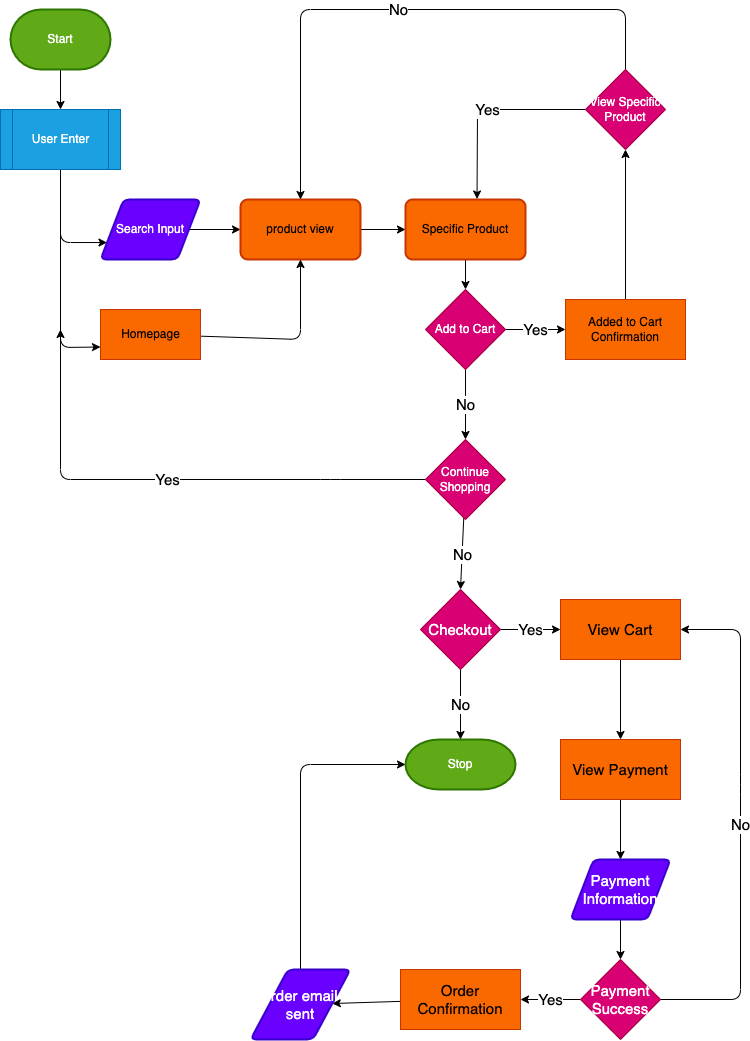

The diagram above was exported from draw.io. Its source (the exported page's mxGraphModel, read from the mxfile embedded in the PNG):
<mxGraphModel dx="847" dy="727" grid="1" gridSize="10" guides="1" tooltips="1" connect="1" arrows="1" fold="1" page="1" pageScale="1" pageWidth="850" pageHeight="1100" background="#FFFFFF" math="0" shadow="0">
  <root>
    <mxCell id="0" />
    <mxCell id="1" parent="0" />
    <mxCell id="5" value="" style="edgeStyle=none;html=1;" edge="1" parent="1" source="2" target="3">
      <mxGeometry relative="1" as="geometry" />
    </mxCell>
    <mxCell id="2" value="Start" style="strokeWidth=2;html=1;shape=mxgraph.flowchart.terminator;whiteSpace=wrap;labelBackgroundColor=none;fillColor=#60a917;fontColor=#ffffff;strokeColor=#2D7600;" vertex="1" parent="1">
      <mxGeometry x="30" y="40" width="100" height="60" as="geometry" />
    </mxCell>
    <mxCell id="8" style="edgeStyle=none;html=1;entryX=0;entryY=0.75;entryDx=0;entryDy=0;" edge="1" parent="1" source="3" target="7">
      <mxGeometry relative="1" as="geometry">
        <Array as="points">
          <mxPoint x="80" y="273" />
        </Array>
      </mxGeometry>
    </mxCell>
    <mxCell id="12" style="edgeStyle=none;html=1;entryX=0;entryY=0.75;entryDx=0;entryDy=0;" edge="1" parent="1" source="3" target="11">
      <mxGeometry relative="1" as="geometry">
        <Array as="points">
          <mxPoint x="80" y="378" />
        </Array>
      </mxGeometry>
    </mxCell>
    <mxCell id="3" value="User Enter" style="shape=process;whiteSpace=wrap;html=1;backgroundOutline=1;fillColor=#1ba1e2;fontColor=#ffffff;strokeColor=#006EAF;" vertex="1" parent="1">
      <mxGeometry x="20" y="140" width="120" height="60" as="geometry" />
    </mxCell>
    <mxCell id="10" value="" style="edgeStyle=none;html=1;" edge="1" parent="1" source="7" target="9">
      <mxGeometry relative="1" as="geometry" />
    </mxCell>
    <mxCell id="7" value="Search Input" style="shape=parallelogram;html=1;strokeWidth=2;perimeter=parallelogramPerimeter;whiteSpace=wrap;rounded=1;arcSize=12;size=0.23;fillColor=#6a00ff;fontColor=#ffffff;strokeColor=#3700CC;" vertex="1" parent="1">
      <mxGeometry x="120" y="230" width="100" height="60" as="geometry" />
    </mxCell>
    <mxCell id="25" value="" style="edgeStyle=none;html=1;fontSize=15;" edge="1" parent="1" source="9" target="24">
      <mxGeometry relative="1" as="geometry" />
    </mxCell>
    <mxCell id="9" value="product view" style="rounded=1;whiteSpace=wrap;html=1;strokeWidth=2;arcSize=12;fillColor=#fa6800;fontColor=#000000;strokeColor=#C73500;" vertex="1" parent="1">
      <mxGeometry x="260" y="230" width="120" height="60" as="geometry" />
    </mxCell>
    <mxCell id="13" style="edgeStyle=none;html=1;entryX=0.5;entryY=1;entryDx=0;entryDy=0;" edge="1" parent="1" source="11" target="9">
      <mxGeometry relative="1" as="geometry">
        <Array as="points">
          <mxPoint x="320" y="370" />
        </Array>
      </mxGeometry>
    </mxCell>
    <mxCell id="11" value="Homepage" style="html=1;dashed=0;whitespace=wrap;fillColor=#fa6800;fontColor=#000000;strokeColor=#C73500;" vertex="1" parent="1">
      <mxGeometry x="120" y="340" width="100" height="50" as="geometry" />
    </mxCell>
    <mxCell id="31" value="No" style="edgeStyle=none;html=1;fontSize=15;" edge="1" parent="1" source="16">
      <mxGeometry relative="1" as="geometry">
        <mxPoint x="480" y="620" as="targetPoint" />
      </mxGeometry>
    </mxCell>
    <mxCell id="34" value="Yes" style="edgeStyle=none;html=1;fontSize=15;" edge="1" parent="1" source="16">
      <mxGeometry relative="1" as="geometry">
        <mxPoint x="80" y="360" as="targetPoint" />
        <Array as="points">
          <mxPoint x="350" y="510" />
          <mxPoint x="80" y="510" />
        </Array>
      </mxGeometry>
    </mxCell>
    <mxCell id="16" value="Continue Shopping" style="rhombus;whiteSpace=wrap;html=1;fillColor=#d80073;fontColor=#ffffff;strokeColor=#A50040;" vertex="1" parent="1">
      <mxGeometry x="445" y="470" width="80" height="80" as="geometry" />
    </mxCell>
    <mxCell id="35" value="No" style="edgeStyle=none;html=1;exitX=0.5;exitY=1;exitDx=0;exitDy=0;entryX=0.5;entryY=0;entryDx=0;entryDy=0;fontSize=15;" edge="1" parent="1" source="19" target="16">
      <mxGeometry relative="1" as="geometry" />
    </mxCell>
    <mxCell id="51" value="Yes" style="edgeStyle=none;html=1;fontSize=15;" edge="1" parent="1" source="19" target="50">
      <mxGeometry relative="1" as="geometry" />
    </mxCell>
    <mxCell id="19" value="Add to Cart" style="rhombus;whiteSpace=wrap;html=1;fillColor=#d80073;fontColor=#ffffff;strokeColor=#A50040;" vertex="1" parent="1">
      <mxGeometry x="445" y="320" width="80" height="80" as="geometry" />
    </mxCell>
    <mxCell id="23" value="Stop&lt;br&gt;" style="strokeWidth=2;html=1;shape=mxgraph.flowchart.terminator;whiteSpace=wrap;fillColor=#60a917;fontColor=#ffffff;strokeColor=#2D7600;" vertex="1" parent="1">
      <mxGeometry x="425" y="770" width="110" height="50" as="geometry" />
    </mxCell>
    <mxCell id="32" value="" style="edgeStyle=none;html=1;fontSize=15;" edge="1" parent="1" source="24" target="19">
      <mxGeometry relative="1" as="geometry" />
    </mxCell>
    <mxCell id="24" value="Specific Product" style="whiteSpace=wrap;html=1;rounded=1;strokeWidth=2;arcSize=12;fillColor=#fa6800;fontColor=#000000;strokeColor=#C73500;" vertex="1" parent="1">
      <mxGeometry x="425" y="230" width="120" height="60" as="geometry" />
    </mxCell>
    <mxCell id="37" value="No" style="edgeStyle=none;html=1;fontSize=15;" edge="1" parent="1" source="36" target="23">
      <mxGeometry relative="1" as="geometry" />
    </mxCell>
    <mxCell id="39" value="Yes" style="edgeStyle=none;html=1;fontSize=15;" edge="1" parent="1" source="36" target="38">
      <mxGeometry relative="1" as="geometry" />
    </mxCell>
    <mxCell id="36" value="Checkout" style="rhombus;whiteSpace=wrap;html=1;fontSize=15;fillColor=#d80073;fontColor=#ffffff;strokeColor=#A50040;" vertex="1" parent="1">
      <mxGeometry x="440" y="620" width="80" height="80" as="geometry" />
    </mxCell>
    <mxCell id="41" value="" style="edgeStyle=none;html=1;fontSize=15;" edge="1" parent="1" source="38" target="40">
      <mxGeometry relative="1" as="geometry" />
    </mxCell>
    <mxCell id="38" value="View Cart" style="whiteSpace=wrap;html=1;fontSize=15;fillColor=#fa6800;fontColor=#000000;strokeColor=#C73500;" vertex="1" parent="1">
      <mxGeometry x="580" y="630" width="120" height="60" as="geometry" />
    </mxCell>
    <mxCell id="43" value="" style="edgeStyle=none;html=1;fontSize=15;" edge="1" parent="1" source="40" target="42">
      <mxGeometry relative="1" as="geometry" />
    </mxCell>
    <mxCell id="40" value="View Payment" style="whiteSpace=wrap;html=1;fontSize=15;fillColor=#fa6800;fontColor=#000000;strokeColor=#C73500;" vertex="1" parent="1">
      <mxGeometry x="580" y="770" width="120" height="60" as="geometry" />
    </mxCell>
    <mxCell id="45" value="" style="edgeStyle=none;html=1;fontSize=15;" edge="1" parent="1" source="42" target="44">
      <mxGeometry relative="1" as="geometry" />
    </mxCell>
    <mxCell id="42" value="Payment Information" style="shape=parallelogram;html=1;strokeWidth=2;perimeter=parallelogramPerimeter;whiteSpace=wrap;rounded=1;arcSize=12;size=0.23;fontSize=15;fillColor=#6a00ff;fontColor=#ffffff;strokeColor=#3700CC;" vertex="1" parent="1">
      <mxGeometry x="590" y="890" width="100" height="60" as="geometry" />
    </mxCell>
    <mxCell id="47" value="Yes" style="edgeStyle=none;html=1;fontSize=15;" edge="1" parent="1" source="44" target="46">
      <mxGeometry relative="1" as="geometry" />
    </mxCell>
    <mxCell id="49" value="No" style="edgeStyle=none;html=1;entryX=1;entryY=0.5;entryDx=0;entryDy=0;fontSize=15;" edge="1" parent="1" source="44" target="38">
      <mxGeometry relative="1" as="geometry">
        <Array as="points">
          <mxPoint x="760" y="1030" />
          <mxPoint x="760" y="815" />
          <mxPoint x="760" y="660" />
        </Array>
      </mxGeometry>
    </mxCell>
    <mxCell id="44" value="Payment Success" style="rhombus;whiteSpace=wrap;html=1;fontSize=15;fillColor=#d80073;fontColor=#ffffff;strokeColor=#A50040;" vertex="1" parent="1">
      <mxGeometry x="600" y="990" width="80" height="80" as="geometry" />
    </mxCell>
    <mxCell id="57" value="" style="edgeStyle=none;html=1;fontSize=15;" edge="1" parent="1" source="46" target="56">
      <mxGeometry relative="1" as="geometry" />
    </mxCell>
    <mxCell id="46" value="Order Confirmation" style="whiteSpace=wrap;html=1;fontSize=15;fillColor=#fa6800;fontColor=#000000;strokeColor=#C73500;" vertex="1" parent="1">
      <mxGeometry x="420" y="1000" width="120" height="60" as="geometry" />
    </mxCell>
    <mxCell id="53" value="" style="edgeStyle=none;html=1;fontSize=15;labelBorderColor=default;" edge="1" parent="1" source="50" target="52">
      <mxGeometry relative="1" as="geometry" />
    </mxCell>
    <mxCell id="50" value="Added to Cart Confirmation" style="whiteSpace=wrap;html=1;fillColor=#fa6800;fontColor=#000000;strokeColor=#C73500;" vertex="1" parent="1">
      <mxGeometry x="585" y="330" width="120" height="60" as="geometry" />
    </mxCell>
    <mxCell id="54" value="Yes" style="edgeStyle=none;html=1;entryX=0.596;entryY=-0.008;entryDx=0;entryDy=0;entryPerimeter=0;fontSize=15;" edge="1" parent="1" source="52" target="24">
      <mxGeometry relative="1" as="geometry">
        <Array as="points">
          <mxPoint x="497" y="140" />
        </Array>
      </mxGeometry>
    </mxCell>
    <mxCell id="55" value="No" style="edgeStyle=none;html=1;entryX=0.5;entryY=0;entryDx=0;entryDy=0;fontSize=15;" edge="1" parent="1" source="52" target="9">
      <mxGeometry relative="1" as="geometry">
        <Array as="points">
          <mxPoint x="645" y="40" />
          <mxPoint x="320" y="40" />
        </Array>
      </mxGeometry>
    </mxCell>
    <mxCell id="52" value="View Specific Product" style="rhombus;whiteSpace=wrap;html=1;fillColor=#d80073;fontColor=#ffffff;strokeColor=#A50040;" vertex="1" parent="1">
      <mxGeometry x="605" y="100" width="80" height="80" as="geometry" />
    </mxCell>
    <mxCell id="58" style="edgeStyle=none;html=1;entryX=0;entryY=0.5;entryDx=0;entryDy=0;entryPerimeter=0;fontSize=15;" edge="1" parent="1" source="56" target="23">
      <mxGeometry relative="1" as="geometry">
        <Array as="points">
          <mxPoint x="320" y="795" />
        </Array>
      </mxGeometry>
    </mxCell>
    <mxCell id="56" value="order email sent" style="shape=parallelogram;html=1;strokeWidth=2;perimeter=parallelogramPerimeter;whiteSpace=wrap;rounded=1;arcSize=12;size=0.375;fontSize=15;fillColor=#6a00ff;fontColor=#ffffff;strokeColor=#3700CC;" vertex="1" parent="1">
      <mxGeometry x="270" y="1000" width="100" height="70" as="geometry" />
    </mxCell>
  </root>
</mxGraphModel>